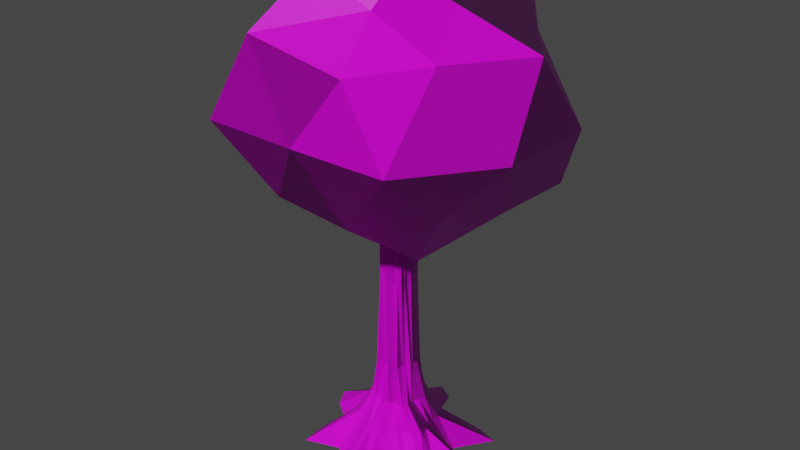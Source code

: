 # Source: tree_test.blend  (saved by Blender 3.4.6; exported with 4.5.12 LTS)
import bpy
from mathutils import Matrix  # noqa: F401  (used for matrix-valued properties, if any)

bpy.ops.wm.read_factory_settings(use_empty=True)
scene = bpy.context.scene
scene.name = 'Scene'

# ---- collections
col_collection = bpy.data.collections.new('Collection'); scene.collection.children.link(col_collection)

# ---- images (referenced by path relative to the original .blend; pixels are not part of the script)
import os
ASSET_DIR = os.environ.get("B2B_ASSET_DIR", "")  # directory of the original .blend (textures are referenced by path, not embedded)
HERE = os.path.dirname(os.path.abspath(__file__))  # packed textures are extracted next to this script under _unpacked/

def load_image(name, relpath, width, height, colorspace="sRGB"):
    """Load a texture the original file referenced (path relative to the .blend, or extracted next to this script)."""
    p = next((c for c in (os.path.join(HERE, relpath), os.path.join(ASSET_DIR, relpath)) if relpath and os.path.exists(c)), "")
    if p:
        img = bpy.data.images.load(p, check_existing=True)
        img.name = name
    else:  # same state as the original file: an image datablock whose file is absent (Cycles renders it pink)
        img = bpy.data.images.new(name, width, height)
        img.source = "FILE"
        img.filepath = "//" + (relpath or name)
    img.colorspace_settings.name = colorspace
    return img
img_bark_diffuse_jpg = load_image('bark-diffuse.jpg', 'bark-diffuse.jpg', 1024, 1024, 'sRGB')
img_bark_normal_png = load_image('bark-normal.png', 'bark-normal.png', 1024, 1024, 'sRGB')
img_leaf_diffuse_jpg = load_image('leaf-diffuse.jpg', 'leaf-diffuse.jpg', 1024, 1024, 'sRGB')
img_leaf_normal_png = load_image('leaf-normal.png', 'leaf-normal.png', 1024, 1024, 'sRGB')

# ---- materials (node trees are filled in below, after node groups)
mat_material_001 = bpy.data.materials.new('Material.001')
mat_material_001.use_transparent_shadow = False
mat_material_002 = bpy.data.materials.new('Material.002')
mat_material_002.use_transparent_shadow = False

# ---- material node trees
mat_material_001.use_nodes = True; mat_material_001.node_tree.nodes.clear()
_N = mat_material_001.node_tree.nodes; _L = mat_material_001.node_tree.links
n0 = _N.new('ShaderNodeBsdfPrincipled'); n0.name = 'Principled BSDF'; n0.location = (10, 300)
n0.distribution = 'GGX'
n0.subsurface_method = 'RANDOM_WALK_SKIN'
n0.inputs[3].default_value = 1.45
n0.inputs[27].default_value = (0.0, 0.0, 0.0, 1.0)
n0.inputs[28].default_value = 1.0
n1 = _N.new('ShaderNodeOutputMaterial'); n1.name = 'Material Output'; n1.location = (300, 300)
n2 = _N.new('ShaderNodeTexImage'); n2.name = 'Image Texture'; n2.location = (-280, 280)
n2.image = img_bark_diffuse_jpg
n3 = _N.new('ShaderNodeNormalMap'); n3.name = 'Normal Map'; n3.location = (-190, -160)
n4 = _N.new('ShaderNodeTexImage'); n4.name = 'Image Texture.001'; n4.location = (-480, -200)
n4.image = img_bark_normal_png
_L.new(n0.outputs[0], n1.inputs[0])
_L.new(n2.outputs[0], n0.inputs[0])
_L.new(n3.outputs[0], n0.inputs[5])
_L.new(n4.outputs[0], n3.inputs[1])
n1.is_active_output = True
mat_material_002.use_nodes = True; mat_material_002.node_tree.nodes.clear()
_N = mat_material_002.node_tree.nodes; _L = mat_material_002.node_tree.links
n0 = _N.new('ShaderNodeBsdfPrincipled'); n0.name = 'Principled BSDF'; n0.location = (10, 300)
n0.distribution = 'GGX'
n0.subsurface_method = 'RANDOM_WALK_SKIN'
n0.inputs[3].default_value = 1.45
n0.inputs[27].default_value = (0.0, 0.0, 0.0, 1.0)
n0.inputs[28].default_value = 1.0
n1 = _N.new('ShaderNodeOutputMaterial'); n1.name = 'Material Output'; n1.location = (300, 300)
n2 = _N.new('ShaderNodeTexImage'); n2.name = 'Image Texture'; n2.location = (-280, 280)
n2.image = img_leaf_diffuse_jpg
n3 = _N.new('ShaderNodeNormalMap'); n3.name = 'Normal Map'; n3.location = (-190, -160)
n4 = _N.new('ShaderNodeTexImage'); n4.name = 'Image Texture.001'; n4.location = (-480, -200)
n4.image = img_leaf_normal_png
_L.new(n0.outputs[0], n1.inputs[0])
_L.new(n2.outputs[0], n0.inputs[0])
_L.new(n3.outputs[0], n0.inputs[5])
_L.new(n4.outputs[0], n3.inputs[1])
n1.is_active_output = True

# ---- world
world_world = bpy.data.worlds.new('World'); scene.world = world_world
world_world.use_nodes = True; world_world.node_tree.nodes.clear()
_N = world_world.node_tree.nodes; _L = world_world.node_tree.links
n0 = _N.new('ShaderNodeOutputWorld'); n0.name = 'World Output'; n0.location = (300, 300)
n1 = _N.new('ShaderNodeBackground'); n1.name = 'Background'; n1.location = (10, 300)
n1.inputs[0].default_value = (0.05088, 0.05088, 0.05088, 1.0)
_L.new(n1.outputs[0], n0.inputs[0])
n0.is_active_output = True
world_world.color = (0.05088, 0.05088, 0.05088)
world_world.use_sun_shadow = False
world_world.sun_shadow_jitter_overblur = 0.0

# ---- meshes
me_cylinder = bpy.data.meshes.new('Cylinder')
me_cylinder.from_pydata([(-5.265e-09, 1.435, -1.0), (2.004e-09, 0.3356, 1.647), (0.1233, 1.005, -1.0), (0.06711, 0.3383, 1.647), (0.3348, 0.7403, -1.0), (0.1241, 0.2792, 1.647), (0.6406, 0.791, -1.0), (0.1761, 0.2513, 1.647), (1.015, 1.015, -1.0), (0.2162, 0.208, 1.647), (1.395, 0.9109, -1.0), (0.2791, 0.1865, 1.647), (0.9692, 0.2885, -1.0), (0.2798, 0.1128, 1.647), (1.132, 0.1382, -1.0), (0.3041, 0.05976, 1.647), (1.674, -0.01059, -1.0), (0.3443, 0.0004717, 1.647), (1.028, -0.3127, -1.0), (0.3041, -0.05771, 1.647), (0.9692, -0.5078, -1.0), (0.2798, -0.1117, 1.647), (1.395, -0.9321, -1.0), (0.2863, -0.1909, 1.647), (1.015, -1.015, -1.0), (0.2217, -0.2118, 1.647), (0.586, -0.9748, -1.0), (0.1717, -0.2434, 1.647), (0.4061, -1.071, -1.0), (0.121, -0.2705, 1.647), (0.2538, -1.297, -1.0), (0.06711, -0.3373, 1.647), (0.01546, -1.669, -1.0), (2.004e-09, -0.3356, 1.647), (-0.2799, -1.407, -1.0), (-0.04986, -0.2942, 1.647), (-0.3902, -1.071, -1.0), (-0.1319, -0.3177, 1.647), (-0.5701, -0.9748, -1.0), (-0.1584, -0.2493, 1.647), (-1.157, -1.183, -1.0), (-0.1987, -0.2069, 1.647), (-1.193, -0.7972, -1.0), (-0.2865, -0.1909, 1.647), (-1.092, -0.5776, -1.0), (-0.3101, -0.1284, 1.647), (-1.013, -0.3127, -1.0), (-0.3379, -0.06672, 1.647), (-1.435, -6.48e-09, -1.0), (-0.2922, 0.001025, 1.647), (-1.611, 0.313, -1.0), (-0.3292, 0.06548, 1.647), (-1.326, 0.5491, -1.0), (-0.3183, 0.1323, 1.647), (-0.8572, 0.4683, -1.0), (-0.2791, 0.1865, 1.647), (-0.8313, 0.7331, -1.0), (-0.2373, 0.2373, 1.647), (-0.9061, 1.369, -1.0), (-0.1584, 0.2513, 1.647), (-0.5491, 1.326, -1.0), (-0.1063, 0.2792, 1.647), (-0.3081, 1.616, -1.0), (-0.04851, 0.2883, 1.647), (0.001279, 0.7237, -0.7285), (0.1415, 0.7099, -0.7285), (0.2687, 0.6509, -0.7285), (0.3612, 0.5406, -0.7285), (0.4984, 0.4974, -0.7285), (0.5865, 0.3901, -0.7285), (0.652, 0.2677, -0.7285), (0.6377, 0.1269, -0.7285), (0.6502, -4.149e-09, -0.7285), (0.7064, -0.1355, -0.7285), (0.7221, -0.2986, -0.7285), (0.599, -0.3946, -0.7285), (0.4598, -0.4598, -0.7285), (0.3612, -0.5406, -0.7285), (0.2488, -0.6007, -0.7285), (0.1358, -0.698, -0.7285), (-0.001325, -0.782, -0.7285), (-0.139, -0.7003, -0.7285), (-0.2488, -0.6007, -0.7285), (-0.3612, -0.5406, -0.7285), (-0.5032, -0.5042, -0.7285), (-0.5912, -0.3968, -0.7285), (-0.6007, -0.2488, -0.7285), (-0.6377, -0.1269, -0.7285), (-0.7844, 0.001038, -0.7285), (-0.7038, 0.145, -0.7285), (-0.6629, 0.2799, -0.7285), (-0.5406, 0.3612, -0.7285), (-0.4598, 0.4598, -0.7285), (-0.3958, 0.5855, -0.7285), (-0.2734, 0.6509, -0.7285), (-0.1269, 0.6377, -0.7285), (1.794e-10, 0.3172, 0.6161), (0.06189, 0.3111, 0.6161), (0.1054, 0.247, 0.6161), (0.1665, 0.2496, 0.6161), (0.2122, 0.2121, 0.6161), (0.2386, 0.1567, 0.6161), (0.2647, 0.1079, 0.6161), (0.2808, 0.05482, 0.6161), (0.2863, -0.0003399, 0.6161), (0.2948, -0.06024, 0.6161), (0.251, -0.1045, 0.6161), (0.2386, -0.1574, 0.6161), (0.2243, -0.2243, 0.6161), (0.1665, -0.2523, 0.6161), (0.1054, -0.2501, 0.6161), (0.0587, -0.2776, 0.6161), (1.794e-10, -0.3172, 0.6161), (-0.05001, -0.2654, 0.6161), (-0.1005, -0.2501, 0.6161), (-0.1689, -0.2523, 0.6161), (-0.2243, -0.2243, 0.6161), (-0.2212, -0.151, 0.6161), (-0.2801, -0.1169, 0.6161), (-0.3111, -0.06189, 0.6161), (-0.303, -0.001355, 0.6161), (-0.2737, 0.05482, 0.6161), (-0.246, 0.1014, 0.6161), (-0.2315, 0.1567, 0.6161), (-0.2243, 0.2243, 0.6161), (-0.1689, 0.2496, 0.6161), (-0.1005, 0.247, 0.6161), (-0.05161, 0.2769, 0.6161), (0.07804, 0.3422, -0.5231), (0.1895, 0.4587, -0.5231), (0.2417, 0.3617, -0.5231), (0.2653, 0.2421, -0.5231), (0.3617, 0.2417, -0.5231), (0.4548, 0.1934, -0.5231), (0.4827, 0.1015, -0.5231), (0.435, -1.86e-09, -0.5231), (0.3654, -0.08783, -0.5231), (0.4019, -0.1665, -0.5231), (0.4095, -0.2665, -0.5231), (0.3486, -0.3408, -0.5231), (0.2099, -0.3206, -0.5231), (0.1466, -0.3544, -0.5231), (0.08872, -0.4158, -0.5231), (0.001932, -0.4844, -0.5231), (-0.06465, -0.3752, -0.5231), (-0.1665, -0.4019, -0.5231), (-0.2417, -0.3617, -0.5231), (-0.3447, -0.3408, -0.5231), (-0.4057, -0.2665, -0.5231), (-0.451, -0.1818, -0.5231), (-0.4267, -0.08487, -0.5231), (-0.359, -0.01648, -0.5231), (-0.352, 0.05487, -0.5231), (-0.451, 0.1934, -0.5231), (-0.3617, 0.2417, -0.5231), (-0.3447, 0.3525, -0.5231), (-0.2417, 0.3617, -0.5231), (-0.1857, 0.4587, -0.5231), (-0.08487, 0.4267, -0.5231), (-1.04e-08, 0.435, -0.5231), (-7.196e-09, 0.3994, -0.1783), (0.07315, 0.3328, -0.1783), (0.1272, 0.3046, -0.1783), (0.1661, 0.2484, -0.1783), (0.2529, 0.2367, -0.1783), (0.2471, 0.1674, -0.1783), (0.3013, 0.1305, -0.1783), (0.3196, 0.07016, -0.1783), (0.2965, 0.004429, -0.1783), (0.349, -0.07998, -0.1783), (0.369, -0.1528, -0.1783), (0.2715, -0.1713, -0.1783), (0.2315, -0.22, -0.1783), (0.1997, -0.3034, -0.1783), (0.139, -0.3358, -0.1783), (0.0806, -0.3841, -0.1783), (0.00411, -0.3142, -0.1783), (-0.06381, -0.3558, -0.1783), (-0.1092, -0.2666, -0.1783), (-0.2219, -0.3321, -0.1783), (-0.2233, -0.22, -0.1783), (-0.2633, -0.1713, -0.1783), (-0.293, -0.1157, -0.1783), (-0.3917, -0.07791, -0.1783), (-0.3464, -0.01149, -0.1783), (-0.3396, 0.05699, -0.1783), (-0.293, 0.1305, -0.1783), (-0.2408, 0.1674, -0.1783), (-0.2233, 0.2349, -0.1783), (-0.2219, 0.3321, -0.1783), (-0.119, 0.3046, -0.1783), (-0.07791, 0.3917, -0.1783)], [], [(96, 1, 3, 97), (97, 3, 5, 98), (98, 5, 7, 99), (99, 7, 9, 100), (100, 9, 11, 101), (101, 11, 13, 102), (102, 13, 15, 103), (103, 15, 17, 104), (104, 17, 19, 105), (105, 19, 21, 106), (106, 21, 23, 107), (107, 23, 25, 108), (108, 25, 27, 109), (109, 27, 29, 110), (110, 29, 31, 111), (111, 31, 33, 112), (112, 33, 35, 113), (113, 35, 37, 114), (114, 37, 39, 115), (115, 39, 41, 116), (116, 41, 43, 117), (117, 43, 45, 118), (118, 45, 47, 119), (119, 47, 49, 120), (120, 49, 51, 121), (121, 51, 53, 122), (122, 53, 55, 123), (123, 55, 57, 124), (124, 57, 59, 125), (125, 59, 61, 126), (3, 1, 63, 61, 59, 57, 55, 53, 51, 49, 47, 45, 43, 41, 39, 37, 35, 33, 31, 29, 27, 25, 23, 21, 19, 17, 15, 13, 11, 9, 7, 5), (126, 61, 63, 127), (127, 63, 1, 96), (0, 2, 4, 6, 8, 10, 12, 14, 16, 18, 20, 22, 24, 26, 28, 30, 32, 34, 36, 38, 40, 42, 44, 46, 48, 50, 52, 54, 56, 58, 60, 62), (62, 95, 64, 0), (60, 94, 95, 62), (58, 93, 94, 60), (56, 92, 93, 58), (54, 91, 92, 56), (52, 90, 91, 54), (50, 89, 90, 52), (48, 88, 89, 50), (46, 87, 88, 48), (44, 86, 87, 46), (42, 85, 86, 44), (40, 84, 85, 42), (38, 83, 84, 40), (36, 82, 83, 38), (34, 81, 82, 36), (32, 80, 81, 34), (30, 79, 80, 32), (28, 78, 79, 30), (26, 77, 78, 28), (24, 76, 77, 26), (22, 75, 76, 24), (20, 74, 75, 22), (18, 73, 74, 20), (16, 72, 73, 18), (14, 71, 72, 16), (12, 70, 71, 14), (10, 69, 70, 12), (8, 68, 69, 10), (6, 67, 68, 8), (4, 66, 67, 6), (2, 65, 66, 4), (0, 64, 65, 2), (191, 127, 96, 160), (190, 126, 127, 191), (189, 125, 126, 190), (188, 124, 125, 189), (187, 123, 124, 188), (186, 122, 123, 187), (185, 121, 122, 186), (184, 120, 121, 185), (183, 119, 120, 184), (182, 118, 119, 183), (181, 117, 118, 182), (180, 116, 117, 181), (179, 115, 116, 180), (178, 114, 115, 179), (177, 113, 114, 178), (176, 112, 113, 177), (175, 111, 112, 176), (174, 110, 111, 175), (173, 109, 110, 174), (172, 108, 109, 173), (171, 107, 108, 172), (170, 106, 107, 171), (169, 105, 106, 170), (168, 104, 105, 169), (167, 103, 104, 168), (166, 102, 103, 167), (165, 101, 102, 166), (164, 100, 101, 165), (163, 99, 100, 164), (162, 98, 99, 163), (161, 97, 98, 162), (160, 96, 97, 161), (64, 159, 128, 65), (65, 128, 129, 66), (66, 129, 130, 67), (67, 130, 131, 68), (68, 131, 132, 69), (69, 132, 133, 70), (70, 133, 134, 71), (71, 134, 135, 72), (72, 135, 136, 73), (73, 136, 137, 74), (74, 137, 138, 75), (75, 138, 139, 76), (76, 139, 140, 77), (77, 140, 141, 78), (78, 141, 142, 79), (79, 142, 143, 80), (80, 143, 144, 81), (81, 144, 145, 82), (82, 145, 146, 83), (83, 146, 147, 84), (84, 147, 148, 85), (85, 148, 149, 86), (86, 149, 150, 87), (87, 150, 151, 88), (88, 151, 152, 89), (89, 152, 153, 90), (90, 153, 154, 91), (91, 154, 155, 92), (92, 155, 156, 93), (93, 156, 157, 94), (94, 157, 158, 95), (95, 158, 159, 64), (159, 160, 161, 128), (128, 161, 162, 129), (129, 162, 163, 130), (130, 163, 164, 131), (131, 164, 165, 132), (132, 165, 166, 133), (133, 166, 167, 134), (134, 167, 168, 135), (135, 168, 169, 136), (136, 169, 170, 137), (137, 170, 171, 138), (138, 171, 172, 139), (139, 172, 173, 140), (140, 173, 174, 141), (141, 174, 175, 142), (142, 175, 176, 143), (143, 176, 177, 144), (144, 177, 178, 145), (145, 178, 179, 146), (146, 179, 180, 147), (147, 180, 181, 148), (148, 181, 182, 149), (149, 182, 183, 150), (150, 183, 184, 151), (151, 184, 185, 152), (152, 185, 186, 153), (153, 186, 187, 154), (154, 187, 188, 155), (155, 188, 189, 156), (156, 189, 190, 157), (157, 190, 191, 158), (158, 191, 160, 159)])
_uv = me_cylinder.uv_layers.new(name='UVMap')
_uv.uv.foreach_set('vector', [1.0, 0.7694, 1.0, 1.0, 0.9688, 1.0, 0.9688, 0.7694, 0.9688, 0.7694, 0.9688, 1.0, 0.9375, 1.0, 0.9375, 0.7694, 0.9375, 0.7694, 0.9375, 1.0, 0.9062, 1.0, 0.9062, 0.7694, 0.9062, 0.7694, 0.9062, 1.0, 0.875, 1.0, 0.875, 0.7694, 0.875, 0.7694, 0.875, 1.0, 0.8438, 1.0, 0.8437, 0.7694, 0.8437, 0.7694, 0.8438, 1.0, 0.8125, 1.0, 0.8125, 0.7694, 0.8125, 0.7694, 0.8125, 1.0, 0.7812, 1.0, 0.7812, 0.7694, 0.7812, 0.7694, 0.7812, 1.0, 0.75, 1.0, 0.75, 0.7694, 0.75, 0.7694, 0.75, 1.0, 0.7188, 1.0, 0.7188, 0.7694, 0.7188, 0.7694, 0.7188, 1.0, 0.6875, 1.0, 0.6875, 0.7694, 0.6875, 0.7694, 0.6875, 1.0, 0.6562, 1.0, 0.6562, 0.7694, 0.6562, 0.7694, 0.6562, 1.0, 0.625, 1.0, 0.625, 0.7694, 0.625, 0.7694, 0.625, 1.0, 0.5938, 1.0, 0.5938, 0.7694, 0.5938, 0.7694, 0.5938, 1.0, 0.5625, 1.0, 0.5625, 0.7694, 0.5625, 0.7694, 0.5625, 1.0, 0.5312, 1.0, 0.5312, 0.7694, 0.5312, 0.7694, 0.5312, 1.0, 0.5, 1.0, 0.5, 0.7694, 0.5, 0.7694, 0.5, 1.0, 0.4688, 1.0, 0.4688, 0.7694, 0.4688, 0.7694, 0.4688, 1.0, 0.4375, 1.0, 0.4375, 0.7694, 0.4375, 0.7694, 0.4375, 1.0, 0.4062, 1.0, 0.4062, 0.7694, 0.4062, 0.7694, 0.4062, 1.0, 0.375, 1.0, 0.375, 0.7694, 0.375, 0.7694, 0.375, 1.0, 0.3438, 1.0, 0.3438, 0.7694, 0.3438, 0.7694, 0.3438, 1.0, 0.3125, 1.0, 0.3125, 0.7694, 0.3125, 0.7694, 0.3125, 1.0, 0.2812, 1.0, 0.2812, 0.7694, 0.2812, 0.7694, 0.2812, 1.0, 0.25, 1.0, 0.25, 0.7694, 0.25, 0.7694, 0.25, 1.0, 0.2188, 1.0, 0.2188, 0.7694, 0.2188, 0.7694, 0.2188, 1.0, 0.1875, 1.0, 0.1875, 0.7694, 0.1875, 0.7694, 0.1875, 1.0, 0.1562, 1.0, 0.1562, 0.7694, 0.1562, 0.7694, 0.1562, 1.0, 0.125, 1.0, 0.125, 0.7694, 0.125, 0.7694, 0.125, 1.0, 0.09375, 1.0, 0.09375, 0.7694, 0.09375, 0.7694, 0.09375, 1.0, 0.0625, 1.0, 0.0625, 0.7694, 0.2968, 0.4854, 0.25, 0.49, 0.2032, 0.4854, 0.1582, 0.4717, 0.1167, 0.4496, 0.08029, 0.4197, 0.05045, 0.3833, 0.02827, 0.3418, 0.01461, 0.2968, 0.01, 0.25, 0.01461, 0.2032, 0.02827, 0.1582, 0.05045, 0.1167, 0.08029, 0.08029, 0.1167, 0.05045, 0.1582, 0.02827, 0.2032, 0.01461, 0.25, 0.01, 0.2968, 0.01461, 0.3418, 0.02827, 0.3833, 0.05045, 0.4197, 0.08029, 0.4496, 0.1167, 0.4717, 0.1582, 0.4854, 0.2032, 0.49, 0.25, 0.4854, 0.2968, 0.4717, 0.3418, 0.4496, 0.3833, 0.4197, 0.4197, 0.3833, 0.4496, 0.3418, 0.4717, 0.0625, 0.7694, 0.0625, 1.0, 0.03125, 1.0, 0.03125, 0.7694, 0.03125, 0.7694, 0.03125, 1.0, 0.0, 1.0, 0.0, 0.7694, 0.75, 0.49, 0.7968, 0.4854, 0.8418, 0.4717, 0.8833, 0.4496, 0.9197, 0.4197, 0.9496, 0.3833, 0.9717, 0.3418, 0.9854, 0.2968, 0.99, 0.25, 0.9854, 0.2032, 0.9717, 0.1582, 0.9496, 0.1167, 0.9197, 0.08029, 0.8833, 0.05045, 0.8418, 0.02827, 0.7968, 0.01461, 0.75, 0.01, 0.7032, 0.01461, 0.6582, 0.02827, 0.6167, 0.05045, 0.5803, 0.08029, 0.5504, 0.1167, 0.5283, 0.1582, 0.5146, 0.2032, 0.51, 0.25, 0.5146, 0.2968, 0.5283, 0.3418, 0.5504, 0.3833, 0.5803, 0.4197, 0.6167, 0.4496, 0.6582, 0.4717, 0.7032, 0.4854, 0.03125, 0.5, 0.03125, 0.5755, 0.0, 0.5755, 0.0, 0.5, 0.0625, 0.5, 0.0625, 0.5755, 0.03125, 0.5755, 0.03125, 0.5, 0.09375, 0.5, 0.09375, 0.5755, 0.0625, 0.5755, 0.0625, 0.5, 0.125, 0.5, 0.125, 0.5755, 0.09375, 0.5755, 0.09375, 0.5, 0.1562, 0.5, 0.1562, 0.5755, 0.125, 0.5755, 0.125, 0.5, 0.1875, 0.5, 0.1875, 0.5755, 0.1562, 0.5755, 0.1562, 0.5, 0.2188, 0.5, 0.2188, 0.5755, 0.1875, 0.5755, 0.1875, 0.5, 0.25, 0.5, 0.25, 0.5755, 0.2188, 0.5755, 0.2188, 0.5, 0.2812, 0.5, 0.2812, 0.5755, 0.25, 0.5755, 0.25, 0.5, 0.3125, 0.5, 0.3125, 0.5755, 0.2812, 0.5755, 0.2812, 0.5, 0.3438, 0.5, 0.3438, 0.5755, 0.3125, 0.5755, 0.3125, 0.5, 0.375, 0.5, 0.375, 0.5755, 0.3438, 0.5755, 0.3438, 0.5, 0.4062, 0.5, 0.4062, 0.5755, 0.375, 0.5755, 0.375, 0.5, 0.4375, 0.5, 0.4375, 0.5755, 0.4062, 0.5755, 0.4062, 0.5, 0.4688, 0.5, 0.4688, 0.5755, 0.4375, 0.5755, 0.4375, 0.5, 0.5, 0.5, 0.5, 0.5755, 0.4688, 0.5755, 0.4688, 0.5, 0.5312, 0.5, 0.5312, 0.5755, 0.5, 0.5755, 0.5, 0.5, 0.5625, 0.5, 0.5625, 0.5755, 0.5312, 0.5755, 0.5312, 0.5, 0.5938, 0.5, 0.5938, 0.5755, 0.5625, 0.5755, 0.5625, 0.5, 0.625, 0.5, 0.625, 0.5755, 0.5938, 0.5755, 0.5938, 0.5, 0.6562, 0.5, 0.6562, 0.5755, 0.625, 0.5755, 0.625, 0.5, 0.6875, 0.5, 0.6875, 0.5755, 0.6562, 0.5755, 0.6562, 0.5, 0.7188, 0.5, 0.7188, 0.5755, 0.6875, 0.5755, 0.6875, 0.5, 0.75, 0.5, 0.75, 0.5755, 0.7188, 0.5755, 0.7188, 0.5, 0.7812, 0.5, 0.7812, 0.5755, 0.75, 0.5755, 0.75, 0.5, 0.8125, 0.5, 0.8125, 0.5755, 0.7812, 0.5755, 0.7812, 0.5, 0.8438, 0.5, 0.8438, 0.5755, 0.8125, 0.5755, 0.8125, 0.5, 0.875, 0.5, 0.875, 0.5755, 0.8438, 0.5755, 0.8438, 0.5, 0.9062, 0.5, 0.9062, 0.5755, 0.875, 0.5755, 0.875, 0.5, 0.9375, 0.5, 0.9375, 0.5755, 0.9062, 0.5755, 0.9062, 0.5, 0.9688, 0.5, 0.9688, 0.5755, 0.9375, 0.5755, 0.9375, 0.5, 1.0, 0.5, 1.0, 0.5755, 0.9688, 0.5755, 0.9688, 0.5, 0.03125, 0.6548, 0.03125, 0.7694, 0.0, 0.7694, 0.0, 0.6548, 0.0625, 0.6548, 0.0625, 0.7694, 0.03125, 0.7694, 0.03125, 0.6548, 0.09375, 0.6548, 0.09375, 0.7694, 0.0625, 0.7694, 0.0625, 0.6548, 0.125, 0.6548, 0.125, 0.7694, 0.09375, 0.7694, 0.09375, 0.6548, 0.1562, 0.6548, 0.1562, 0.7694, 0.125, 0.7694, 0.125, 0.6548, 0.1875, 0.6548, 0.1875, 0.7694, 0.1562, 0.7694, 0.1562, 0.6548, 0.2188, 0.6548, 0.2188, 0.7694, 0.1875, 0.7694, 0.1875, 0.6548, 0.25, 0.6548, 0.25, 0.7694, 0.2188, 0.7694, 0.2188, 0.6548, 0.2812, 0.6548, 0.2812, 0.7694, 0.25, 0.7694, 0.25, 0.6548, 0.3125, 0.6548, 0.3125, 0.7694, 0.2812, 0.7694, 0.2812, 0.6548, 0.3438, 0.6548, 0.3438, 0.7694, 0.3125, 0.7694, 0.3125, 0.6548, 0.375, 0.6548, 0.375, 0.7694, 0.3438, 0.7694, 0.3438, 0.6548, 0.4063, 0.6548, 0.4062, 0.7694, 0.375, 0.7694, 0.375, 0.6548, 0.4375, 0.6548, 0.4375, 0.7694, 0.4062, 0.7694, 0.4063, 0.6548, 0.4688, 0.6548, 0.4688, 0.7694, 0.4375, 0.7694, 0.4375, 0.6548, 0.5, 0.6548, 0.5, 0.7694, 0.4688, 0.7694, 0.4688, 0.6548, 0.5312, 0.6548, 0.5312, 0.7694, 0.5, 0.7694, 0.5, 0.6548, 0.5625, 0.6548, 0.5625, 0.7694, 0.5312, 0.7694, 0.5312, 0.6548, 0.5938, 0.6548, 0.5938, 0.7694, 0.5625, 0.7694, 0.5625, 0.6548, 0.625, 0.6548, 0.625, 0.7694, 0.5938, 0.7694, 0.5938, 0.6548, 0.6562, 0.6548, 0.6562, 0.7694, 0.625, 0.7694, 0.625, 0.6548, 0.6875, 0.6548, 0.6875, 0.7694, 0.6562, 0.7694, 0.6562, 0.6548, 0.7188, 0.6548, 0.7188, 0.7694, 0.6875, 0.7694, 0.6875, 0.6548, 0.75, 0.6548, 0.75, 0.7694, 0.7188, 0.7694, 0.7188, 0.6548, 0.7812, 0.6548, 0.7812, 0.7694, 0.75, 0.7694, 0.75, 0.6548, 0.8125, 0.6548, 0.8125, 0.7694, 0.7812, 0.7694, 0.7812, 0.6548, 0.8437, 0.6548, 0.8437, 0.7694, 0.8125, 0.7694, 0.8125, 0.6548, 0.875, 0.6548, 0.875, 0.7694, 0.8437, 0.7694, 0.8437, 0.6548, 0.9062, 0.6548, 0.9062, 0.7694, 0.875, 0.7694, 0.875, 0.6548, 0.9375, 0.6548, 0.9375, 0.7694, 0.9062, 0.7694, 0.9062, 0.6548, 0.9688, 0.6548, 0.9688, 0.7694, 0.9375, 0.7694, 0.9375, 0.6548, 1.0, 0.6548, 1.0, 0.7694, 0.9688, 0.7694, 0.9688, 0.6548, 1.0, 0.5755, 1.0, 0.6051, 0.9688, 0.6051, 0.9688, 0.5755, 0.9688, 0.5755, 0.9688, 0.6051, 0.9375, 0.6051, 0.9375, 0.5755, 0.9375, 0.5755, 0.9375, 0.6051, 0.9062, 0.6051, 0.9062, 0.5755, 0.9062, 0.5755, 0.9062, 0.6051, 0.875, 0.6051, 0.875, 0.5755, 0.875, 0.5755, 0.875, 0.6051, 0.8438, 0.6051, 0.8438, 0.5755, 0.8438, 0.5755, 0.8438, 0.6051, 0.8125, 0.6051, 0.8125, 0.5755, 0.8125, 0.5755, 0.8125, 0.6051, 0.7812, 0.6051, 0.7812, 0.5755, 0.7812, 0.5755, 0.7812, 0.6051, 0.75, 0.6051, 0.75, 0.5755, 0.75, 0.5755, 0.75, 0.6051, 0.7188, 0.6051, 0.7188, 0.5755, 0.7188, 0.5755, 0.7188, 0.6051, 0.6875, 0.6051, 0.6875, 0.5755, 0.6875, 0.5755, 0.6875, 0.6051, 0.6562, 0.6051, 0.6562, 0.5755, 0.6562, 0.5755, 0.6562, 0.6051, 0.625, 0.6051, 0.625, 0.5755, 0.625, 0.5755, 0.625, 0.6051, 0.5938, 0.6051, 0.5938, 0.5755, 0.5938, 0.5755, 0.5938, 0.6051, 0.5625, 0.6051, 0.5625, 0.5755, 0.5625, 0.5755, 0.5625, 0.6051, 0.5312, 0.6051, 0.5312, 0.5755, 0.5312, 0.5755, 0.5312, 0.6051, 0.5, 0.6051, 0.5, 0.5755, 0.5, 0.5755, 0.5, 0.6051, 0.4688, 0.6051, 0.4688, 0.5755, 0.4688, 0.5755, 0.4688, 0.6051, 0.4375, 0.6051, 0.4375, 0.5755, 0.4375, 0.5755, 0.4375, 0.6051, 0.4062, 0.6051, 0.4062, 0.5755, 0.4062, 0.5755, 0.4062, 0.6051, 0.375, 0.6051, 0.375, 0.5755, 0.375, 0.5755, 0.375, 0.6051, 0.3438, 0.6051, 0.3438, 0.5755, 0.3438, 0.5755, 0.3438, 0.6051, 0.3125, 0.6051, 0.3125, 0.5755, 0.3125, 0.5755, 0.3125, 0.6051, 0.2812, 0.6051, 0.2812, 0.5755, 0.2812, 0.5755, 0.2812, 0.6051, 0.25, 0.6051, 0.25, 0.5755, 0.25, 0.5755, 0.25, 0.6051, 0.2188, 0.6051, 0.2188, 0.5755, 0.2188, 0.5755, 0.2188, 0.6051, 0.1875, 0.6051, 0.1875, 0.5755, 0.1875, 0.5755, 0.1875, 0.6051, 0.1562, 0.6051, 0.1562, 0.5755, 0.1562, 0.5755, 0.1562, 0.6051, 0.125, 0.6051, 0.125, 0.5755, 0.125, 0.5755, 0.125, 0.6051, 0.09375, 0.6051, 0.09375, 0.5755, 0.09375, 0.5755, 0.09375, 0.6051, 0.0625, 0.6051, 0.0625, 0.5755, 0.0625, 0.5755, 0.0625, 0.6051, 0.03125, 0.6051, 0.03125, 0.5755, 0.03125, 0.5755, 0.03125, 0.6051, 0.0, 0.6051, 0.0, 0.5755, 1.0, 0.6051, 1.0, 0.6548, 0.9688, 0.6548, 0.9688, 0.6051, 0.9688, 0.6051, 0.9688, 0.6548, 0.9375, 0.6548, 0.9375, 0.6051, 0.9375, 0.6051, 0.9375, 0.6548, 0.9062, 0.6548, 0.9062, 0.6051, 0.9062, 0.6051, 0.9062, 0.6548, 0.875, 0.6548, 0.875, 0.6051, 0.875, 0.6051, 0.875, 0.6548, 0.8437, 0.6548, 0.8438, 0.6051, 0.8438, 0.6051, 0.8437, 0.6548, 0.8125, 0.6548, 0.8125, 0.6051, 0.8125, 0.6051, 0.8125, 0.6548, 0.7812, 0.6548, 0.7812, 0.6051, 0.7812, 0.6051, 0.7812, 0.6548, 0.75, 0.6548, 0.75, 0.6051, 0.75, 0.6051, 0.75, 0.6548, 0.7188, 0.6548, 0.7188, 0.6051, 0.7188, 0.6051, 0.7188, 0.6548, 0.6875, 0.6548, 0.6875, 0.6051, 0.6875, 0.6051, 0.6875, 0.6548, 0.6562, 0.6548, 0.6562, 0.6051, 0.6562, 0.6051, 0.6562, 0.6548, 0.625, 0.6548, 0.625, 0.6051, 0.625, 0.6051, 0.625, 0.6548, 0.5938, 0.6548, 0.5938, 0.6051, 0.5938, 0.6051, 0.5938, 0.6548, 0.5625, 0.6548, 0.5625, 0.6051, 0.5625, 0.6051, 0.5625, 0.6548, 0.5312, 0.6548, 0.5312, 0.6051, 0.5312, 0.6051, 0.5312, 0.6548, 0.5, 0.6548, 0.5, 0.6051, 0.5, 0.6051, 0.5, 0.6548, 0.4688, 0.6548, 0.4688, 0.6051, 0.4688, 0.6051, 0.4688, 0.6548, 0.4375, 0.6548, 0.4375, 0.6051, 0.4375, 0.6051, 0.4375, 0.6548, 0.4063, 0.6548, 0.4062, 0.6051, 0.4062, 0.6051, 0.4063, 0.6548, 0.375, 0.6548, 0.375, 0.6051, 0.375, 0.6051, 0.375, 0.6548, 0.3438, 0.6548, 0.3438, 0.6051, 0.3438, 0.6051, 0.3438, 0.6548, 0.3125, 0.6548, 0.3125, 0.6051, 0.3125, 0.6051, 0.3125, 0.6548, 0.2812, 0.6548, 0.2812, 0.6051, 0.2812, 0.6051, 0.2812, 0.6548, 0.25, 0.6548, 0.25, 0.6051, 0.25, 0.6051, 0.25, 0.6548, 0.2188, 0.6548, 0.2188, 0.6051, 0.2188, 0.6051, 0.2188, 0.6548, 0.1875, 0.6548, 0.1875, 0.6051, 0.1875, 0.6051, 0.1875, 0.6548, 0.1562, 0.6548, 0.1562, 0.6051, 0.1562, 0.6051, 0.1562, 0.6548, 0.125, 0.6548, 0.125, 0.6051, 0.125, 0.6051, 0.125, 0.6548, 0.09375, 0.6548, 0.09375, 0.6051, 0.09375, 0.6051, 0.09375, 0.6548, 0.0625, 0.6548, 0.0625, 0.6051, 0.0625, 0.6051, 0.0625, 0.6548, 0.03125, 0.6548, 0.03125, 0.6051, 0.03125, 0.6051, 0.03125, 0.6548, 0.0, 0.6548, 0.0, 0.6051])
me_cylinder.materials.append(mat_material_001)
me_cylinder.update()
me_icosphere = bpy.data.meshes.new('Icosphere')
me_icosphere.from_pydata([(0.0, 0.0, -1.0), (0.8486, -0.6166, -0.5245), (-0.3241, -0.9976, -0.5245), (-1.049, -1.201e-09, -0.5245), (-0.3917, 1.186, -0.6319), (1.021, 0.7272, -0.6319), (0.3241, -0.9976, 0.5245), (-0.8486, -0.6166, 0.5245), (-0.8486, 0.6166, 0.5245), (0.3894, 1.186, 0.6319), (1.263, -0.01568, 0.6319), (0.0, 0.0, 1.0), (-0.1625, -0.5, -0.8507), (0.5113, -0.388, -1.025), (0.3083, -0.9488, -0.6166), (0.9976, -1.201e-09, -0.6166), (0.5113, 0.3567, -1.025), (-0.5257, 0.0, -0.8507), (-0.8071, -0.5864, -0.6166), (-0.1625, 0.5, -0.8507), (-0.9736, 0.6909, -0.7429), (0.3083, 0.9488, -0.6166), (1.343, -0.4523, 9.848e-08), (1.343, 0.421, 9.848e-08), (-6.865e-10, -1.173, 4.119e-08), (0.8295, -1.159, 9.848e-08), (-1.345, -0.4523, 9.848e-08), (-0.8317, -1.159, 9.848e-08), (-0.8317, 1.128, 9.848e-08), (-1.345, 0.421, 9.848e-08), (0.6893, 0.9488, 4.119e-08), (-6.865e-10, 1.173, 4.119e-08), (0.8071, -0.5864, 0.6166), (-0.3726, -1.159, 0.7429), (-0.9976, -1.201e-09, 0.6166), (-0.3083, 0.9488, 0.6166), (0.8071, 0.5864, 0.6166), (0.1625, -0.5, 0.8507), (0.5257, 0.0, 0.8507), (-0.5136, -0.388, 1.025), (-0.5136, 0.3567, 1.025), (0.1625, 0.5, 0.8507)], [], [(0, 13, 12), (1, 13, 15), (0, 12, 17), (0, 17, 19), (0, 19, 16), (1, 15, 22), (2, 14, 24), (3, 18, 26), (4, 20, 28), (5, 21, 30), (1, 22, 25), (2, 24, 27), (3, 26, 29), (4, 28, 31), (5, 30, 23), (6, 32, 37), (7, 33, 39), (8, 34, 40), (9, 35, 41), (10, 36, 38), (38, 41, 11), (38, 36, 41), (36, 9, 41), (41, 40, 11), (41, 35, 40), (35, 8, 40), (40, 39, 11), (40, 34, 39), (34, 7, 39), (39, 37, 11), (39, 33, 37), (33, 6, 37), (37, 38, 11), (37, 32, 38), (32, 10, 38), (23, 36, 10), (23, 30, 36), (30, 9, 36), (31, 35, 9), (31, 28, 35), (28, 8, 35), (29, 34, 8), (29, 26, 34), (26, 7, 34), (27, 33, 7), (27, 24, 33), (24, 6, 33), (25, 32, 6), (25, 22, 32), (22, 10, 32), (30, 31, 9), (30, 21, 31), (21, 4, 31), (28, 29, 8), (28, 20, 29), (20, 3, 29), (26, 27, 7), (26, 18, 27), (18, 2, 27), (24, 25, 6), (24, 14, 25), (14, 1, 25), (22, 23, 10), (22, 15, 23), (15, 5, 23), (16, 21, 5), (16, 19, 21), (19, 4, 21), (19, 20, 4), (19, 17, 20), (17, 3, 20), (17, 18, 3), (17, 12, 18), (12, 2, 18), (15, 16, 5), (15, 13, 16), (13, 0, 16), (12, 14, 2), (12, 13, 14), (13, 1, 14)])
_uv = me_icosphere.uv_layers.new(name='UVMap')
_uv.uv.foreach_set('vector', [0.1818, 0.0, 0.2273, 0.07873, 0.1364, 0.07873, 0.2727, 0.1575, 0.3182, 0.07873, 0.3636, 0.1575, 0.9091, 0.0, 0.9545, 0.07873, 0.8636, 0.07873, 0.7273, 0.0, 0.7727, 0.07873, 0.6818, 0.07873, 0.5455, 0.0, 0.5909, 0.07873, 0.5, 0.07873, 0.2727, 0.1575, 0.3636, 0.1575, 0.3182, 0.2362, 0.09091, 0.1575, 0.1818, 0.1575, 0.1364, 0.2362, 0.8182, 0.1575, 0.9091, 0.1575, 0.8636, 0.2362, 0.6364, 0.1575, 0.7273, 0.1575, 0.6818, 0.2362, 0.4545, 0.1575, 0.5455, 0.1575, 0.5, 0.2362, 0.2727, 0.1575, 0.3182, 0.2362, 0.2273, 0.2362, 0.09091, 0.1575, 0.1364, 0.2362, 0.04546, 0.2362, 0.8182, 0.1575, 0.8636, 0.2362, 0.7727, 0.2362, 0.6364, 0.1575, 0.6818, 0.2362, 0.5909, 0.2362, 0.4545, 0.1575, 0.5, 0.2362, 0.4091, 0.2362, 0.1818, 0.3149, 0.2727, 0.3149, 0.2273, 0.3937, 0.0, 0.3149, 0.09091, 0.3149, 0.04546, 0.3937, 0.7273, 0.3149, 0.8182, 0.3149, 0.7727, 0.3937, 0.5455, 0.3149, 0.6364, 0.3149, 0.5909, 0.3937, 0.3636, 0.3149, 0.4545, 0.3149, 0.4091, 0.3937, 0.4091, 0.3937, 0.5, 0.3937, 0.4545, 0.4724, 0.4091, 0.3937, 0.4545, 0.3149, 0.5, 0.3937, 0.4545, 0.3149, 0.5455, 0.3149, 0.5, 0.3937, 0.5909, 0.3937, 0.6818, 0.3937, 0.6364, 0.4724, 0.5909, 0.3937, 0.6364, 0.3149, 0.6818, 0.3937, 0.6364, 0.3149, 0.7273, 0.3149, 0.6818, 0.3937, 0.7727, 0.3937, 0.8636, 0.3937, 0.8182, 0.4724, 0.7727, 0.3937, 0.8182, 0.3149, 0.8636, 0.3937, 0.8182, 0.3149, 0.9091, 0.3149, 0.8636, 0.3937, 0.04546, 0.3937, 0.1364, 0.3937, 0.09091, 0.4724, 0.04546, 0.3937, 0.09091, 0.3149, 0.1364, 0.3937, 0.09091, 0.3149, 0.1818, 0.3149, 0.1364, 0.3937, 0.2273, 0.3937, 0.3182, 0.3937, 0.2727, 0.4724, 0.2273, 0.3937, 0.2727, 0.3149, 0.3182, 0.3937, 0.2727, 0.3149, 0.3636, 0.3149, 0.3182, 0.3937, 0.4091, 0.2362, 0.4545, 0.3149, 0.3636, 0.3149, 0.4091, 0.2362, 0.5, 0.2362, 0.4545, 0.3149, 0.5, 0.2362, 0.5455, 0.3149, 0.4545, 0.3149, 0.5909, 0.2362, 0.6364, 0.3149, 0.5455, 0.3149, 0.5909, 0.2362, 0.6818, 0.2362, 0.6364, 0.3149, 0.6818, 0.2362, 0.7273, 0.3149, 0.6364, 0.3149, 0.7727, 0.2362, 0.8182, 0.3149, 0.7273, 0.3149, 0.7727, 0.2362, 0.8636, 0.2362, 0.8182, 0.3149, 0.8636, 0.2362, 0.9091, 0.3149, 0.8182, 0.3149, 0.04546, 0.2362, 0.09091, 0.3149, 0.0, 0.3149, 0.04546, 0.2362, 0.1364, 0.2362, 0.09091, 0.3149, 0.1364, 0.2362, 0.1818, 0.3149, 0.09091, 0.3149, 0.2273, 0.2362, 0.2727, 0.3149, 0.1818, 0.3149, 0.2273, 0.2362, 0.3182, 0.2362, 0.2727, 0.3149, 0.3182, 0.2362, 0.3636, 0.3149, 0.2727, 0.3149, 0.5, 0.2362, 0.5909, 0.2362, 0.5455, 0.3149, 0.5, 0.2362, 0.5455, 0.1575, 0.5909, 0.2362, 0.5455, 0.1575, 0.6364, 0.1575, 0.5909, 0.2362, 0.6818, 0.2362, 0.7727, 0.2362, 0.7273, 0.3149, 0.6818, 0.2362, 0.7273, 0.1575, 0.7727, 0.2362, 0.7273, 0.1575, 0.8182, 0.1575, 0.7727, 0.2362, 0.8636, 0.2362, 0.9545, 0.2362, 0.9091, 0.3149, 0.8636, 0.2362, 0.9091, 0.1575, 0.9545, 0.2362, 0.9091, 0.1575, 1.0, 0.1575, 0.9545, 0.2362, 0.1364, 0.2362, 0.2273, 0.2362, 0.1818, 0.3149, 0.1364, 0.2362, 0.1818, 0.1575, 0.2273, 0.2362, 0.1818, 0.1575, 0.2727, 0.1575, 0.2273, 0.2362, 0.3182, 0.2362, 0.4091, 0.2362, 0.3636, 0.3149, 0.3182, 0.2362, 0.3636, 0.1575, 0.4091, 0.2362, 0.3636, 0.1575, 0.4545, 0.1575, 0.4091, 0.2362, 0.5, 0.07873, 0.5455, 0.1575, 0.4545, 0.1575, 0.5, 0.07873, 0.5909, 0.07873, 0.5455, 0.1575, 0.5909, 0.07873, 0.6364, 0.1575, 0.5455, 0.1575, 0.6818, 0.07873, 0.7273, 0.1575, 0.6364, 0.1575, 0.6818, 0.07873, 0.7727, 0.07873, 0.7273, 0.1575, 0.7727, 0.07873, 0.8182, 0.1575, 0.7273, 0.1575, 0.8636, 0.07873, 0.9091, 0.1575, 0.8182, 0.1575, 0.8636, 0.07873, 0.9545, 0.07873, 0.9091, 0.1575, 0.9545, 0.07873, 1.0, 0.1575, 0.9091, 0.1575, 0.3636, 0.1575, 0.4091, 0.07873, 0.4545, 0.1575, 0.3636, 0.1575, 0.3182, 0.07873, 0.4091, 0.07873, 0.3182, 0.07873, 0.3636, 0.0, 0.4091, 0.07873, 0.1364, 0.07873, 0.1818, 0.1575, 0.09091, 0.1575, 0.1364, 0.07873, 0.2273, 0.07873, 0.1818, 0.1575, 0.2273, 0.07873, 0.2727, 0.1575, 0.1818, 0.1575])
me_icosphere.materials.append(mat_material_002)
me_icosphere.update()

# ---- objects
ob_cylinder = bpy.data.objects.new('Cylinder', me_cylinder)
ob_icosphere = bpy.data.objects.new('Icosphere', me_icosphere)

# ---- transforms, parenting, visibility, modifiers, constraints
ob_cylinder.location = (0.0, 0.0, 1.0)
ob_cylinder.scale = (0.5, 0.5, 1.0)
ob_icosphere.location = (0.0, 0.0, 3.123)

# ---- collection membership
col_collection.objects.link(ob_cylinder)
col_collection.objects.link(ob_icosphere)

# ---- scene / render settings (as saved in the file)
scene.frame_start = 1; scene.frame_end = 250; scene.frame_set(1)
scene.render.engine = 'BLENDER_EEVEE_NEXT'
scene.cycles.sampling_pattern = 'TABULATED_SOBOL'
scene.cycles.use_light_tree = False
scene.view_settings.view_transform = 'Filmic'
bpy.context.view_layer.update()

# ---- added for rendering (the .blend has no active camera and no usable light): camera, sun
cam_auto = bpy.data.cameras.new('AutoCamera')
cam_auto.lens = 50.0
cam_auto.sensor_width = 36.0
cam_auto.clip_end = 1000.0
ob_auto_camera = bpy.data.objects.new('AutoCamera', cam_auto)
scene.collection.objects.link(ob_auto_camera)
ob_auto_camera.location = (5.06596, -6.0737, 6.12751)
ob_auto_camera.rotation_euler = (1.09748, -7.21219e-08, 0.694738)
scene.camera = ob_auto_camera
light_auto_sun = bpy.data.lights.new('AutoSun', 'SUN')
light_auto_sun.energy = 3.0
light_auto_sun.angle = 0.0523599
ob_auto_sun = bpy.data.objects.new('AutoSun', light_auto_sun)
scene.collection.objects.link(ob_auto_sun)
ob_auto_sun.rotation_euler = (0.872665, 0.174533, 0.523599)
bpy.context.view_layer.update()

